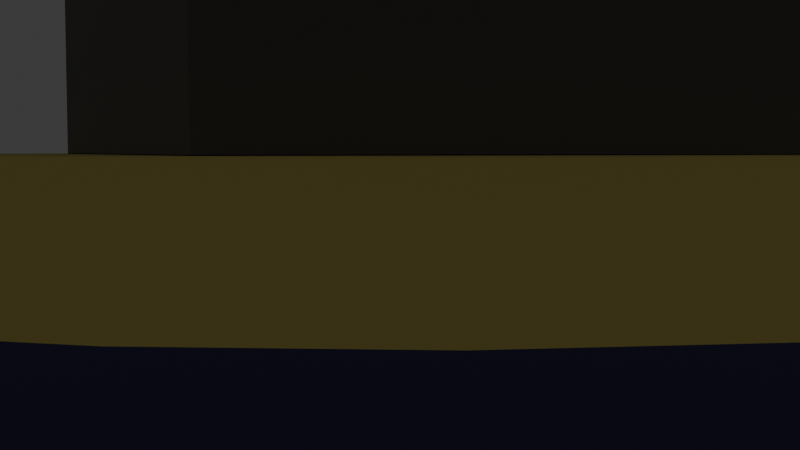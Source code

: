 # Source: Island.blend  (saved by Blender 5.0.119; exported with 4.5.12 LTS)
import bpy
from mathutils import Matrix  # noqa: F401  (used for matrix-valued properties, if any)

bpy.ops.wm.read_factory_settings(use_empty=True)
scene = bpy.context.scene
scene.name = 'Scene'

# ---- collections
col_collection = bpy.data.collections.new('Collection'); scene.collection.children.link(col_collection)

# ---- materials (node trees are filled in below, after node groups)
mat_ocean = bpy.data.materials.new('Ocean')
mat_ocean.preview_render_type = 'FLAT'
mat_sand = bpy.data.materials.new('Sand')
mat_sand.preview_render_type = 'CLOTH'
mat_concrete = bpy.data.materials.new('Concrete')
mat_gold = bpy.data.materials.new('Gold')
mat_gold.preview_render_type = 'CUBE'

# ---- material node trees
mat_ocean.use_nodes = True; mat_ocean.node_tree.nodes.clear()
_N = mat_ocean.node_tree.nodes; _L = mat_ocean.node_tree.links
n0 = _N.new('ShaderNodeBsdfPrincipled'); n0.name = 'Principled BSDF'; n0.location = (-200, 100)
n0.inputs[0].default_value = (0.007852, 0.007297, 0.1388, 1.0)
n0.inputs[2].default_value = 1.0
n0.inputs[4].default_value = 0.95
n1 = _N.new('ShaderNodeOutputMaterial'); n1.name = 'Material Output'; n1.location = (200, 100)
_L.new(n0.outputs[0], n1.inputs[0])
n1.is_active_output = True
mat_sand.use_nodes = True; mat_sand.node_tree.nodes.clear()
_N = mat_sand.node_tree.nodes; _L = mat_sand.node_tree.links
n0 = _N.new('ShaderNodeBsdfPrincipled'); n0.name = 'Principled BSDF'; n0.location = (-200, 100)
n0.inputs[0].default_value = (1.0, 0.8127, 0.2287, 1.0)
n0.inputs[2].default_value = 1.0
n1 = _N.new('ShaderNodeOutputMaterial'); n1.name = 'Material Output'; n1.location = (200, 100)
_L.new(n0.outputs[0], n1.inputs[0])
n1.is_active_output = True
mat_concrete.use_nodes = True; mat_concrete.node_tree.nodes.clear()
_N = mat_concrete.node_tree.nodes; _L = mat_concrete.node_tree.links
n0 = _N.new('ShaderNodeBsdfPrincipled'); n0.name = 'Principled BSDF'; n0.location = (-200, 100)
n0.inputs[0].default_value = (0.1673, 0.1673, 0.1673, 1.0)
n0.inputs[2].default_value = 0.75
n1 = _N.new('ShaderNodeOutputMaterial'); n1.name = 'Material Output'; n1.location = (200, 100)
_L.new(n0.outputs[0], n1.inputs[0])
n1.is_active_output = True
mat_gold.use_nodes = True; mat_gold.node_tree.nodes.clear()
_N = mat_gold.node_tree.nodes; _L = mat_gold.node_tree.links
n0 = _N.new('ShaderNodeBsdfPrincipled'); n0.name = 'Principled BSDF'; n0.location = (-200, 100)
n0.inputs[0].default_value = (0.2345, 0.2589, 0.0, 1.0)
n0.inputs[1].default_value = 1.0
n0.inputs[2].default_value = 0.2726
n1 = _N.new('ShaderNodeOutputMaterial'); n1.name = 'Material Output'; n1.location = (200, 100)
_L.new(n0.outputs[0], n1.inputs[0])
n1.is_active_output = True

# ---- world
world_world = bpy.data.worlds.new('World'); scene.world = world_world
world_world.use_nodes = True; world_world.node_tree.nodes.clear()
_N = world_world.node_tree.nodes; _L = world_world.node_tree.links
n0 = _N.new('ShaderNodeOutputWorld'); n0.name = 'World Output'; n0.location = (200, 100)
n1 = _N.new('ShaderNodeBackground'); n1.name = 'Background'; n1.location = (-200, 100)
n1.inputs[0].default_value = (0.05088, 0.05088, 0.05088, 1.0)
_L.new(n1.outputs[0], n0.inputs[0])
n0.is_active_output = True
world_world.color = (0.05088, 0.05088, 0.05088)
world_world.sun_shadow_jitter_overblur = 0.0

# ---- cameras
cam_camera = bpy.data.cameras.new('Camera')
cam_camera.clip_end = 100.0
cam_camera.ortho_scale = 7.314

# ---- lights
light_light = bpy.data.lights.new('Light', 'POINT')
light_light.energy = 1000.0
light_light.shadow_soft_size = 0.1

# ---- meshes
me_plane = bpy.data.meshes.new('Plane')
me_plane.from_pydata([(-1.0, -1.0, 0.0), (1.0, -1.0, 0.0), (-1.0, 1.0, 0.0), (1.0, 1.0, 0.0)], [], [(0, 1, 3, 2)])
_uv = me_plane.uv_layers.new(name='UVMap')
_uv.uv.foreach_set('vector', [0.0, 0.0, 1.0, 0.0, 1.0, 1.0, 0.0, 1.0])
me_plane.materials.append(mat_ocean)
me_plane.update()
me_cone = bpy.data.meshes.new('Cone')
me_cone.from_pydata([(-0.8315, -0.5556, -1.0), (-0.5556, -0.8315, -1.0), (-0.7071, -0.7071, -1.0), (-0.9239, -0.3827, -1.0), (-0.9808, -0.1951, -1.0), (-0.3827, -0.9239, -1.0), (-0.1951, -0.9808, -1.0), (-0.5303, -0.5303, -0.5), (-0.6929, -0.287, -0.5), (-0.6236, -0.4167, -0.5), (-0.7356, -0.1463, -0.5), (-0.4167, -0.6236, -0.5), (-0.287, -0.6929, -0.5), (-0.1463, -0.7356, -0.5), (-1.0, 0.0, -1.0), (-0.9808, 0.1951, -1.0), (-0.9239, 0.3827, -1.0), (-0.8315, 0.5556, -1.0), (-0.7071, 0.7071, -1.0), (-0.5556, 0.8315, -1.0), (-0.3827, 0.9239, -1.0), (-0.1951, 0.9808, -1.0), (-0.75, 0.0, -0.5), (-0.7356, 0.1463, -0.5), (-0.6929, 0.287, -0.5), (-0.6236, 0.4167, -0.5), (-0.5303, 0.5303, -0.5), (-0.4167, 0.6236, -0.5), (-0.287, 0.6929, -0.5), (-0.1463, 0.7356, -0.5), (0.0, -1.0, -1.0), (0.1951, -0.9808, -1.0), (0.3827, -0.9239, -1.0), (0.5556, -0.8315, -1.0), (0.7071, -0.7071, -1.0), (0.8315, -0.5556, -1.0), (0.9239, -0.3827, -1.0), (0.9808, -0.1951, -1.0), (0.0, -0.75, -0.5), (0.1463, -0.7356, -0.5), (0.287, -0.6929, -0.5), (0.4167, -0.6236, -0.5), (0.5303, -0.5303, -0.5), (0.6236, -0.4167, -0.5), (0.6929, -0.287, -0.5), (0.7356, -0.1463, -0.5), (0.0, 1.0, -1.0), (0.1951, 0.9808, -1.0), (0.3827, 0.9239, -1.0), (1.0, 0.0, -1.0), (0.9808, 0.1951, -1.0), (0.9239, 0.3827, -1.0), (0.7071, 0.7071, -1.0), (0.5556, 0.8315, -1.0), (0.8315, 0.5556, -1.0), (0.1463, 0.7356, -0.5), (0.0, 0.75, -0.5), (0.287, 0.6929, -0.5), (0.4167, 0.6236, -0.5), (0.7356, 0.1463, -0.5), (0.6236, 0.4167, -0.5), (0.6929, 0.287, -0.5), (0.75, 0.0, -0.5), (0.5303, 0.5303, -0.5)], [], [(47, 46, 56, 55), (57, 48, 47, 55), (58, 53, 48, 57), (63, 52, 53, 58), (60, 54, 52, 63), (51, 54, 60, 61), (50, 51, 61, 59), (62, 49, 50, 59), (37, 49, 62, 45), (44, 36, 37, 45), (43, 35, 36, 44), (34, 35, 43, 42), (41, 33, 34, 42), (32, 33, 41, 40), (31, 32, 40, 39), (38, 30, 31, 39), (6, 30, 38, 13), (12, 5, 6, 13), (11, 1, 5, 12), (7, 2, 1, 11), (9, 0, 2, 7), (3, 0, 9, 8), (4, 3, 8, 10), (22, 14, 4, 10), (15, 14, 22, 23), (24, 16, 15, 23), (25, 17, 16, 24), (18, 17, 25, 26), (27, 19, 18, 26), (20, 19, 27, 28), (50, 49, 37, 36, 35, 34, 33, 32, 31, 30, 6, 5, 1, 2, 0, 3, 4, 14, 15, 16, 17, 18, 19, 20, 21, 46, 47, 48, 53, 52, 54, 51), (21, 20, 28, 29), (56, 46, 21, 29), (26, 25, 24, 23, 22, 10, 8, 9, 7, 11, 12, 13, 38, 39, 40, 41, 42, 43, 44, 45, 62, 59, 61, 60, 63, 58, 57, 55, 56, 29, 28, 27)])
_uv = me_cone.uv_layers.new(name='UVMap')
_uv.uv.foreach_set('vector', [0.2968, 0.4854, 0.25, 0.49, 0.25, 0.43, 0.2851, 0.4265, 0.3189, 0.4163, 0.3418, 0.4717, 0.2968, 0.4854, 0.2851, 0.4265, 0.35, 0.3997, 0.3833, 0.4496, 0.3418, 0.4717, 0.3189, 0.4163, 0.3773, 0.3773, 0.4197, 0.4197, 0.3833, 0.4496, 0.35, 0.3997, 0.3997, 0.35, 0.4496, 0.3833, 0.4197, 0.4197, 0.3773, 0.3773, 0.4717, 0.3418, 0.4496, 0.3833, 0.3997, 0.35, 0.4163, 0.3189, 0.4854, 0.2968, 0.4717, 0.3418, 0.4163, 0.3189, 0.4265, 0.2851, 0.43, 0.25, 0.49, 0.25, 0.4854, 0.2968, 0.4265, 0.2851, 0.4854, 0.2032, 0.49, 0.25, 0.43, 0.25, 0.4265, 0.2149, 0.4163, 0.1811, 0.4717, 0.1582, 0.4854, 0.2032, 0.4265, 0.2149, 0.3997, 0.15, 0.4496, 0.1167, 0.4717, 0.1582, 0.4163, 0.1811, 0.4197, 0.08029, 0.4496, 0.1167, 0.3997, 0.15, 0.3773, 0.1227, 0.35, 0.1003, 0.3833, 0.05045, 0.4197, 0.08029, 0.3773, 0.1227, 0.3418, 0.02827, 0.3833, 0.05045, 0.35, 0.1003, 0.3189, 0.0837, 0.2968, 0.01461, 0.3418, 0.02827, 0.3189, 0.0837, 0.2851, 0.07346, 0.25, 0.07, 0.25, 0.01, 0.2968, 0.01461, 0.2851, 0.07346, 0.2032, 0.01461, 0.25, 0.01, 0.25, 0.07, 0.2149, 0.07346, 0.1811, 0.0837, 0.1582, 0.02827, 0.2032, 0.01461, 0.2149, 0.07346, 0.15, 0.1003, 0.1167, 0.05045, 0.1582, 0.02827, 0.1811, 0.0837, 0.1227, 0.1227, 0.08029, 0.08029, 0.1167, 0.05045, 0.15, 0.1003, 0.1003, 0.15, 0.05045, 0.1167, 0.08029, 0.08029, 0.1227, 0.1227, 0.02827, 0.1582, 0.05045, 0.1167, 0.1003, 0.15, 0.0837, 0.1811, 0.01461, 0.2032, 0.02827, 0.1582, 0.0837, 0.1811, 0.07346, 0.2149, 0.07, 0.25, 0.01, 0.25, 0.01461, 0.2032, 0.07346, 0.2149, 0.01461, 0.2968, 0.01, 0.25, 0.07, 0.25, 0.07346, 0.2851, 0.0837, 0.3189, 0.02827, 0.3418, 0.01461, 0.2968, 0.07346, 0.2851, 0.1003, 0.35, 0.05045, 0.3833, 0.02827, 0.3418, 0.0837, 0.3189, 0.08029, 0.4197, 0.05045, 0.3833, 0.1003, 0.35, 0.1227, 0.3773, 0.15, 0.3997, 0.1167, 0.4496, 0.08029, 0.4197, 0.1227, 0.3773, 0.1582, 0.4717, 0.1167, 0.4496, 0.15, 0.3997, 0.1811, 0.4163, 0.9854, 0.2968, 0.99, 0.25, 0.9854, 0.2032, 0.9717, 0.1582, 0.9496, 0.1167, 0.9197, 0.08029, 0.8833, 0.05045, 0.8418, 0.02827, 0.7968, 0.01461, 0.75, 0.01, 0.7032, 0.01461, 0.6582, 0.02827, 0.6167, 0.05045, 0.5803, 0.08029, 0.5504, 0.1167, 0.5283, 0.1582, 0.5146, 0.2032, 0.51, 0.25, 0.5146, 0.2968, 0.5283, 0.3418, 0.5504, 0.3833, 0.5803, 0.4197, 0.6167, 0.4496, 0.6582, 0.4717, 0.7032, 0.4854, 0.75, 0.49, 0.7968, 0.4854, 0.8418, 0.4717, 0.8833, 0.4496, 0.9197, 0.4197, 0.9496, 0.3833, 0.9717, 0.3418, 0.2032, 0.4854, 0.1582, 0.4717, 0.1811, 0.4163, 0.2149, 0.4265, 0.25, 0.43, 0.25, 0.49, 0.2032, 0.4854, 0.2149, 0.4265, 0.3674, 0.6326, 0.3441, 0.6042, 0.3268, 0.5718, 0.3161, 0.5366, 0.3125, 0.5, 0.3161, 0.4634, 0.3268, 0.4282, 0.3441, 0.3958, 0.3674, 0.3674, 0.3958, 0.3441, 0.4282, 0.3268, 0.4634, 0.3161, 0.5, 0.3125, 0.5366, 0.3161, 0.5718, 0.3268, 0.6042, 0.3441, 0.6326, 0.3674, 0.6559, 0.3958, 0.6732, 0.4282, 0.6839, 0.4634, 0.6875, 0.5, 0.6839, 0.5366, 0.6732, 0.5718, 0.6559, 0.6042, 0.6326, 0.6326, 0.6042, 0.6559, 0.5718, 0.6732, 0.5366, 0.6839, 0.5, 0.6875, 0.4634, 0.6839, 0.4282, 0.6732, 0.3958, 0.6559])
me_cone.materials.append(mat_sand)
me_cone.update()
me_plane_002 = bpy.data.meshes.new('Plane.002')
me_plane_002.from_pydata([(-1.0, -1.0, 0.0), (1.0, -1.0, 0.0), (-1.0, 1.0, 0.0), (1.0, 1.0, 0.0), (-1.0, 1.0, 20.0), (-1.0, -1.0, 20.0), (1.0, -1.0, 20.0), (1.0, 1.0, 20.0), (-1.0, 1.0, 0.05), (-1.0, -1.0, 0.05), (1.0, -1.0, 0.05), (1.0, 1.0, 0.05), (-1.0, 0.0, 0.05), (1.0, 0.0, 0.05), (0.0, -1.0, 0.05), (0.0, 1.0, 0.05), (0.0, 0.0, 0.05), (-1.0, -0.5, 0.05), (1.0, -0.5, 0.05), (0.0, -0.5, 0.05), (1.0, 0.5, 0.05), (-1.0, 0.5, 0.05), (0.0, 0.5, 0.05), (-0.5, 1.0, 0.05), (-0.5, 0.0, 0.05), (-0.5, -1.0, 0.05), (-0.5, -0.5, 0.05), (-0.5, 0.5, 0.05), (0.5, -1.0, 0.05), (0.5, 1.0, 0.05), (0.5, 0.0, 0.05), (0.5, -0.5, 0.05), (0.5, 0.5, 0.05), (-0.9013, 1.0, 0.3026), (-0.72, 1.0, 0.3026), (-0.9013, 1.0, 9.059), (-0.72, 1.0, 9.059)], [], [(0, 2, 3, 1), (10, 1, 3, 11, 20, 13, 18), (1, 3, 7, 6), (0, 1, 6, 5), (2, 0, 5, 4), (34, 3, 7, 4, 2, 33, 35, 36), (33, 2, 3, 34), (32, 20, 11, 29), (8, 2, 0, 9, 17, 12, 21), (11, 3, 2, 8, 23, 15, 29), (9, 0, 1, 10, 28, 14, 25), (31, 18, 13, 30), (26, 19, 16, 24), (27, 22, 15, 23), (25, 14, 19, 26), (28, 10, 18, 31), (24, 16, 22, 27), (30, 13, 20, 32), (12, 24, 27, 21), (9, 25, 26, 17), (21, 27, 23, 8), (17, 26, 24, 12), (16, 30, 32, 22), (14, 28, 31, 19), (19, 31, 30, 16), (22, 32, 29, 15)])
_uv = me_plane_002.uv_layers.new(name='UVMap')
_uv.uv.foreach_set('vector', [0.0, 0.0, 0.0, 1.0, 1.0, 1.0, 1.0, 0.0, 1.0, 0.0, 1.0, 0.0, 1.0, 1.0, 1.0, 1.0, 1.0, 0.75, 1.0, 0.5, 1.0, 0.25, 1.0, 0.0, 1.0, 1.0, 1.0, 1.0, 1.0, 0.0, 0.0, 0.0, 1.0, 0.0, 1.0, 0.0, 0.0, 0.0, 0.0, 1.0, 0.0, 0.0, 0.0, 0.0, 0.0, 1.0, 0.14, 1.0, 1.0, 1.0, 1.0, 1.0, 0.0, 1.0, 0.0, 1.0, 0.04934, 1.0, 0.04934, 1.0, 0.14, 1.0, 0.04934, 1.0, 0.0, 1.0, 1.0, 1.0, 0.14, 1.0, 0.75, 0.75, 1.0, 0.75, 1.0, 1.0, 0.75, 1.0, 0.0, 1.0, 0.0, 1.0, 0.0, 0.0, 0.0, 0.0, 0.0, 0.25, 0.0, 0.5, 0.0, 0.75, 1.0, 1.0, 1.0, 1.0, 0.0, 1.0, 0.0, 1.0, 0.25, 1.0, 0.5, 1.0, 0.75, 1.0, 0.0, 0.0, 0.0, 0.0, 1.0, 0.0, 1.0, 0.0, 0.75, 0.0, 0.5, 0.0, 0.25, 0.0, 0.75, 0.25, 1.0, 0.25, 1.0, 0.5, 0.75, 0.5, 0.25, 0.25, 0.5, 0.25, 0.5, 0.5, 0.25, 0.5, 0.25, 0.75, 0.5, 0.75, 0.5, 1.0, 0.25, 1.0, 0.25, 0.0, 0.5, 0.0, 0.5, 0.25, 0.25, 0.25, 0.75, 0.0, 1.0, 0.0, 1.0, 0.25, 0.75, 0.25, 0.25, 0.5, 0.5, 0.5, 0.5, 0.75, 0.25, 0.75, 0.75, 0.5, 1.0, 0.5, 1.0, 0.75, 0.75, 0.75, 0.0, 0.5, 0.25, 0.5, 0.25, 0.75, 0.0, 0.75, 0.0, 0.0, 0.25, 0.0, 0.25, 0.25, 0.0, 0.25, 0.0, 0.75, 0.25, 0.75, 0.25, 1.0, 0.0, 1.0, 0.0, 0.25, 0.25, 0.25, 0.25, 0.5, 0.0, 0.5, 0.5, 0.5, 0.75, 0.5, 0.75, 0.75, 0.5, 0.75, 0.5, 0.0, 0.75, 0.0, 0.75, 0.25, 0.5, 0.25, 0.5, 0.25, 0.75, 0.25, 0.75, 0.5, 0.5, 0.5, 0.5, 0.75, 0.75, 0.75, 0.75, 1.0, 0.5, 1.0])
me_plane_002.materials.append(mat_concrete)
me_plane_002.update()
me_cube = bpy.data.meshes.new('Cube')
me_cube.from_pydata([(-1.0, -1.0, -1.0), (-1.0, -1.0, 1.0), (-1.0, 1.0, -1.0), (-1.0, 1.0, 1.0), (1.0, -1.0, -1.0), (1.0, -1.0, 1.0), (1.0, 1.0, -1.0), (1.0, 1.0, 1.0), (-1.0, -1.0, 19.01), (-1.0, 1.0, 19.01), (1.0, 1.0, 19.01), (1.0, -1.0, 19.01), (-1.0, -25.0, -1.0), (-1.0, -25.0, 1.0), (1.0, -25.0, 1.0), (1.0, -25.0, -1.0), (1.0, -25.0, 19.01), (-1.0, -25.0, 19.01)], [], [(0, 1, 3, 2), (2, 3, 7, 6), (6, 7, 5, 4), (4, 5, 14, 15), (2, 6, 4, 0), (3, 1, 8, 9), (10, 9, 8, 11), (11, 8, 17, 16), (7, 3, 9, 10), (5, 7, 10, 11), (15, 14, 13, 12), (13, 14, 16, 17), (5, 11, 16, 14), (8, 1, 13, 17), (1, 0, 12, 13), (0, 4, 15, 12)])
_uv = me_cube.uv_layers.new(name='UVMap')
_uv.uv.foreach_set('vector', [0.375, 0.0, 0.625, 0.0, 0.625, 0.25, 0.375, 0.25, 0.375, 0.25, 0.625, 0.25, 0.625, 0.5, 0.375, 0.5, 0.375, 0.5, 0.625, 0.5, 0.625, 0.75, 0.375, 0.75, 0.375, 0.75, 0.625, 0.75, 0.625, 0.75, 0.375, 0.75, 0.125, 0.5, 0.375, 0.5, 0.375, 0.75, 0.125, 0.75, 0.625, 0.25, 0.625, 0.0, 0.625, 0.0, 0.625, 0.25, 0.625, 0.5, 0.875, 0.5, 0.875, 0.75, 0.625, 0.75, 0.625, 0.75, 0.875, 0.75, 0.875, 0.75, 0.625, 0.75, 0.625, 0.5, 0.625, 0.25, 0.625, 0.25, 0.625, 0.5, 0.625, 0.75, 0.625, 0.5, 0.625, 0.5, 0.625, 0.75, 0.375, 0.75, 0.625, 0.75, 0.625, 1.0, 0.375, 1.0, 0.625, 1.0, 0.625, 0.75, 0.625, 0.75, 0.625, 1.0, 0.625, 0.75, 0.625, 0.75, 0.625, 0.75, 0.625, 0.75, 0.625, 0.0, 0.625, 0.0, 0.625, 0.0, 0.625, 0.0, 0.625, 0.0, 0.375, 0.0, 0.375, 0.0, 0.625, 0.0, 0.125, 0.75, 0.375, 0.75, 0.375, 0.75, 0.125, 0.75])
me_cube.materials.append(mat_concrete)
me_cube.update()
me_cube_001 = bpy.data.meshes.new('Cube.001')
me_cube_001.from_pydata([(-1.0, -1.0, -1.0), (-1.0, -1.0, 1.0), (-1.0, 1.0, -1.0), (-1.0, 1.0, 1.0), (1.0, -1.0, -1.0), (1.0, -1.0, 1.0), (1.0, 1.0, -1.0), (1.0, 1.0, 1.0), (-1.0, 1.0, -1.0), (-1.0, -1.0, -1.0), (-1.0, -1.0, 1.0), (-1.0, 1.0, 1.0), (1.0, 1.0, -1.0), (1.0, 1.0, 1.0), (1.0, -1.0, -1.0), (1.0, -1.0, 1.0), (-1.0, -1.0, 19.01), (-1.0, 1.0, 19.01), (1.0, 1.0, 19.01), (1.0, -1.0, 19.01), (9.61, 1.0, 1.0), (9.61, 1.0, -1.0), (9.61, -1.0, -1.0), (9.61, -1.0, 1.0), (9.61, 1.0, 19.01), (9.61, -1.0, 19.01), (28.05, -1.0, -1.0), (28.05, -1.0, 1.0), (28.05, 1.0, -1.0), (28.05, 1.0, 1.0), (26.05, -1.0, -1.0), (26.05, -1.0, 1.0), (26.05, 1.0, -1.0), (26.05, 1.0, 1.0), (28.05, 1.0, -1.0), (28.05, -1.0, -1.0), (28.05, -1.0, 1.0), (28.05, 1.0, 1.0), (26.05, 1.0, -1.0), (26.05, 1.0, 1.0), (26.05, -1.0, -1.0), (26.05, -1.0, 1.0), (28.05, -1.0, 19.01), (28.05, 1.0, 19.01), (26.05, 1.0, 19.01), (26.05, -1.0, 19.01), (17.44, 1.0, 1.0), (17.44, 1.0, -1.0), (17.44, -1.0, -1.0), (17.44, -1.0, 1.0), (17.44, 1.0, 19.01), (17.44, -1.0, 19.01)], [], [(0, 2, 3, 1), (2, 6, 7, 3), (6, 4, 5, 7), (4, 0, 1, 5), (2, 0, 4, 6), (7, 5, 1, 3), (9, 10, 11, 8), (8, 11, 13, 12), (12, 13, 20, 21), (14, 15, 10, 9), (8, 12, 14, 9), (19, 15, 23, 25), (18, 17, 16, 19), (11, 10, 16, 17), (10, 15, 19, 16), (13, 11, 17, 18), (21, 20, 23, 22), (23, 20, 24, 25), (15, 14, 22, 23), (14, 12, 21, 22), (13, 18, 24, 20), (18, 19, 25, 24), (26, 27, 29, 28), (28, 29, 33, 32), (32, 33, 31, 30), (30, 31, 27, 26), (28, 32, 30, 26), (33, 29, 27, 31), (35, 34, 37, 36), (34, 38, 39, 37), (38, 47, 46, 39), (40, 35, 36, 41), (34, 35, 40, 38), (45, 51, 49, 41), (44, 45, 42, 43), (37, 43, 42, 36), (36, 42, 45, 41), (39, 44, 43, 37), (47, 48, 49, 46), (49, 51, 50, 46), (41, 49, 48, 40), (40, 48, 47, 38), (39, 46, 50, 44), (44, 50, 51, 45)])
_uv = me_cube_001.uv_layers.new(name='UVMap')
_uv.uv.foreach_set('vector', [0.375, 0.0, 0.375, 0.25, 0.625, 0.25, 0.625, 0.0, 0.375, 0.25, 0.375, 0.5, 0.625, 0.5, 0.625, 0.25, 0.375, 0.5, 0.375, 0.75, 0.625, 0.75, 0.625, 0.5, 0.375, 0.75, 0.375, 1.0, 0.625, 1.0, 0.625, 0.75, 0.125, 0.5, 0.125, 0.75, 0.375, 0.75, 0.375, 0.5, 0.625, 0.5, 0.625, 0.75, 0.875, 0.75, 0.875, 0.5, 0.375, 0.0, 0.625, 0.0, 0.625, 0.25, 0.375, 0.25, 0.375, 0.25, 0.625, 0.25, 0.625, 0.5, 0.375, 0.5, 0.375, 0.5, 0.625, 0.5, 0.625, 0.5, 0.375, 0.5, 0.375, 0.75, 0.625, 0.75, 0.625, 1.0, 0.375, 1.0, 0.125, 0.5, 0.375, 0.5, 0.375, 0.75, 0.125, 0.75, 0.625, 0.75, 0.625, 0.75, 0.625, 0.75, 0.625, 0.75, 0.625, 0.5, 0.875, 0.5, 0.875, 0.75, 0.625, 0.75, 0.625, 0.25, 0.625, 0.0, 0.625, 0.0, 0.625, 0.25, 0.625, 1.0, 0.625, 0.75, 0.625, 0.75, 0.625, 1.0, 0.625, 0.5, 0.625, 0.25, 0.625, 0.25, 0.625, 0.5, 0.375, 0.5, 0.625, 0.5, 0.625, 0.75, 0.375, 0.75, 0.625, 0.75, 0.625, 0.5, 0.625, 0.5, 0.625, 0.75, 0.625, 0.75, 0.375, 0.75, 0.375, 0.75, 0.625, 0.75, 0.375, 0.75, 0.375, 0.5, 0.375, 0.5, 0.375, 0.75, 0.625, 0.5, 0.625, 0.5, 0.625, 0.5, 0.625, 0.5, 0.625, 0.5, 0.625, 0.75, 0.625, 0.75, 0.625, 0.5, 0.375, 0.0, 0.625, 0.0, 0.625, 0.25, 0.375, 0.25, 0.375, 0.25, 0.625, 0.25, 0.625, 0.5, 0.375, 0.5, 0.375, 0.5, 0.625, 0.5, 0.625, 0.75, 0.375, 0.75, 0.375, 0.75, 0.625, 0.75, 0.625, 1.0, 0.375, 1.0, 0.125, 0.5, 0.375, 0.5, 0.375, 0.75, 0.125, 0.75, 0.625, 0.5, 0.875, 0.5, 0.875, 0.75, 0.625, 0.75, 0.375, 0.0, 0.375, 0.25, 0.625, 0.25, 0.625, 0.0, 0.375, 0.25, 0.375, 0.5, 0.625, 0.5, 0.625, 0.25, 0.375, 0.5, 0.375, 0.5, 0.625, 0.5, 0.625, 0.5, 0.375, 0.75, 0.375, 1.0, 0.625, 1.0, 0.625, 0.75, 0.125, 0.5, 0.125, 0.75, 0.375, 0.75, 0.375, 0.5, 0.625, 0.75, 0.625, 0.75, 0.625, 0.75, 0.625, 0.75, 0.625, 0.5, 0.625, 0.75, 0.875, 0.75, 0.875, 0.5, 0.625, 0.25, 0.625, 0.25, 0.625, 0.0, 0.625, 0.0, 0.625, 1.0, 0.625, 1.0, 0.625, 0.75, 0.625, 0.75, 0.625, 0.5, 0.625, 0.5, 0.625, 0.25, 0.625, 0.25, 0.375, 0.5, 0.375, 0.75, 0.625, 0.75, 0.625, 0.5, 0.625, 0.75, 0.625, 0.75, 0.625, 0.5, 0.625, 0.5, 0.625, 0.75, 0.625, 0.75, 0.375, 0.75, 0.375, 0.75, 0.375, 0.75, 0.375, 0.75, 0.375, 0.5, 0.375, 0.5, 0.625, 0.5, 0.625, 0.5, 0.625, 0.5, 0.625, 0.5, 0.625, 0.5, 0.625, 0.5, 0.625, 0.75, 0.625, 0.75])
me_cube_001.materials.append(mat_concrete)
me_cube_001.update()
me_cube_002 = bpy.data.meshes.new('Cube.002')
me_cube_002.from_pydata([(-1.0, -1.0, -1.0), (-1.0, -1.0, 1.0), (-1.0, 1.0, -1.0), (-1.0, 1.0, 1.0), (1.0, -1.0, -1.0), (1.0, -1.0, 1.0), (1.0, 1.0, -1.0), (1.0, 1.0, 1.0), (-1.0, 1.0, -1.0), (-1.0, -1.0, -1.0), (-1.0, -1.0, 1.0), (-1.0, 1.0, 1.0), (1.0, 1.0, -1.0), (1.0, 1.0, 1.0), (1.0, -1.0, -1.0), (1.0, -1.0, 1.0), (-1.0, -1.0, 19.01), (-1.0, 1.0, 19.01), (1.0, 1.0, 19.01), (1.0, -1.0, 19.01), (-1.0, 8.711, 1.0), (-1.0, 8.711, -1.0), (1.0, 8.711, -1.0), (1.0, 8.711, 1.0), (-1.0, 8.711, 19.01), (1.0, 8.711, 19.01)], [], [(0, 2, 3, 1), (2, 6, 7, 3), (6, 4, 5, 7), (4, 0, 1, 5), (2, 0, 4, 6), (7, 5, 1, 3), (9, 10, 11, 8), (8, 11, 20, 21), (12, 13, 15, 14), (14, 15, 10, 9), (8, 12, 14, 9), (10, 15, 19, 16), (18, 17, 16, 19), (11, 17, 24, 20), (15, 13, 18, 19), (11, 10, 16, 17), (21, 20, 23, 22), (23, 20, 24, 25), (18, 13, 23, 25), (13, 12, 22, 23), (12, 8, 21, 22), (17, 18, 25, 24)])
_uv = me_cube_002.uv_layers.new(name='UVMap')
_uv.uv.foreach_set('vector', [0.375, 0.0, 0.375, 0.25, 0.625, 0.25, 0.625, 0.0, 0.375, 0.25, 0.375, 0.5, 0.625, 0.5, 0.625, 0.25, 0.375, 0.5, 0.375, 0.75, 0.625, 0.75, 0.625, 0.5, 0.375, 0.75, 0.375, 1.0, 0.625, 1.0, 0.625, 0.75, 0.125, 0.5, 0.125, 0.75, 0.375, 0.75, 0.375, 0.5, 0.625, 0.5, 0.625, 0.75, 0.875, 0.75, 0.875, 0.5, 0.375, 0.0, 0.625, 0.0, 0.625, 0.25, 0.375, 0.25, 0.375, 0.25, 0.625, 0.25, 0.625, 0.25, 0.375, 0.25, 0.375, 0.5, 0.625, 0.5, 0.625, 0.75, 0.375, 0.75, 0.375, 0.75, 0.625, 0.75, 0.625, 1.0, 0.375, 1.0, 0.125, 0.5, 0.375, 0.5, 0.375, 0.75, 0.125, 0.75, 0.625, 1.0, 0.625, 0.75, 0.625, 0.75, 0.625, 1.0, 0.625, 0.5, 0.875, 0.5, 0.875, 0.75, 0.625, 0.75, 0.625, 0.25, 0.625, 0.25, 0.625, 0.25, 0.625, 0.25, 0.625, 0.75, 0.625, 0.5, 0.625, 0.5, 0.625, 0.75, 0.625, 0.25, 0.625, 0.0, 0.625, 0.0, 0.625, 0.25, 0.375, 0.25, 0.625, 0.25, 0.625, 0.5, 0.375, 0.5, 0.625, 0.5, 0.625, 0.25, 0.625, 0.25, 0.625, 0.5, 0.625, 0.5, 0.625, 0.5, 0.625, 0.5, 0.625, 0.5, 0.625, 0.5, 0.375, 0.5, 0.375, 0.5, 0.625, 0.5, 0.375, 0.5, 0.125, 0.5, 0.125, 0.5, 0.375, 0.5, 0.875, 0.5, 0.625, 0.5, 0.625, 0.5, 0.875, 0.5])
me_cube_002.materials.append(mat_concrete)
me_cube_002.update()
me_cone_001 = bpy.data.meshes.new('Cone.001')
me_cone_001.from_pydata([(0.0, 1.0, -1.0), (1.0, 0.0, -1.0), (0.0, -1.0, -1.0), (-1.0, 0.0, -1.0), (0.0, 0.0, 1.0)], [], [(0, 4, 1), (1, 4, 2), (0, 1, 2, 3), (2, 4, 3), (3, 4, 0)])
_uv = me_cone_001.uv_layers.new(name='UVMap')
_uv.uv.foreach_set('vector', [0.25, 0.49, 0.25, 0.25, 0.49, 0.25, 0.49, 0.25, 0.25, 0.25, 0.25, 0.01, 0.75, 0.49, 0.99, 0.25, 0.75, 0.01, 0.51, 0.25, 0.25, 0.01, 0.25, 0.25, 0.01, 0.25, 0.01, 0.25, 0.25, 0.25, 0.25, 0.49])
me_cone_001.materials.append(mat_gold)
me_cone_001.update()

# ---- objects
ob_light = bpy.data.objects.new('Light', light_light)
ob_camera = bpy.data.objects.new('Camera', cam_camera)
ob_plane = bpy.data.objects.new('Plane', me_plane)
ob_cone = bpy.data.objects.new('Cone', me_cone)
ob_plane_001 = bpy.data.objects.new('Plane.001', me_plane_002)
ob_cube = bpy.data.objects.new('Cube', me_cube)
ob_cube_001 = bpy.data.objects.new('Cube.001', me_cube_001)
ob_empty = bpy.data.objects.new('Empty', None)
ob_cube_002 = bpy.data.objects.new('Cube.002', me_cube_002)
ob_cone_001 = bpy.data.objects.new('Cone.001', me_cone_001)

# ---- transforms, parenting, visibility, modifiers, constraints
ob_light.location = (4.076, 1.005, 5.904)
ob_light.rotation_euler = (0.6503, 0.05522, 1.866)
ob_light.lock_rotations_4d = False
ob_light.empty_display_type = 'ARROWS'
ob_light.color = (0.0, 0.0, 0.0, 0.0)
ob_light.lineart.crease_threshold = 0.0
ob_camera.location = (-32.73, -71.84, 5.25)
ob_camera.rotation_euler = (1.504, -1.624e-06, -0.4276)
ob_camera.lock_rotations_4d = False
ob_camera.empty_display_type = 'ARROWS'
ob_camera.color = (0.0, 0.0, 0.0, 0.0)
ob_camera.display_type = 'WIRE'
ob_camera.lineart.crease_threshold = 0.0
ob_plane.location = (0.0, 0.0, 0.0)
ob_plane.scale = (100.0, 100.0, 1.0)
ob_cone.location = (0.0, 0.0, 10.0)
ob_cone.scale = (50.0, 50.0, 10.0)
ob_plane_001.location = (0.0, 0.0, 5.0)
ob_plane_001.scale = (20.0, 20.0, 1.0)
ob_cube.location = (-10.5, 19.0, 6.0)
ob_cube_001.location = (-8.5, 8.722, 6.0)
ob_empty.location = (5.025, 0.0, 5.05)
ob_cube_002.location = (3.038, -18.71, 5.986)
ob_cone_001.location = (0.0, 0.0, 35.0)
ob_cone_001.rotation_euler = (0.0, 0.0, 0.7854)
ob_cone_001.scale = (28.28, 28.28, 10.0)

# ---- collection membership
col_collection.objects.link(ob_light)
col_collection.objects.link(ob_camera)
col_collection.objects.link(ob_plane)
col_collection.objects.link(ob_cone)
col_collection.objects.link(ob_plane_001)
col_collection.objects.link(ob_cube)
col_collection.objects.link(ob_cube_001)
col_collection.objects.link(ob_empty)
col_collection.objects.link(ob_cube_002)
col_collection.objects.link(ob_cone_001)

# ---- scene / render settings (as saved in the file)
scene.camera = ob_camera
scene.frame_start = 1; scene.frame_end = 250; scene.frame_set(1)
scene.render.engine = 'BLENDER_EEVEE_NEXT'
scene.render.bake_bias = 0.0
scene.render.bake_samples = 0
scene.cycles.sampling_pattern = 'TABULATED_SOBOL'
scene.eevee.use_volume_custom_range = False
bpy.context.view_layer.update()

